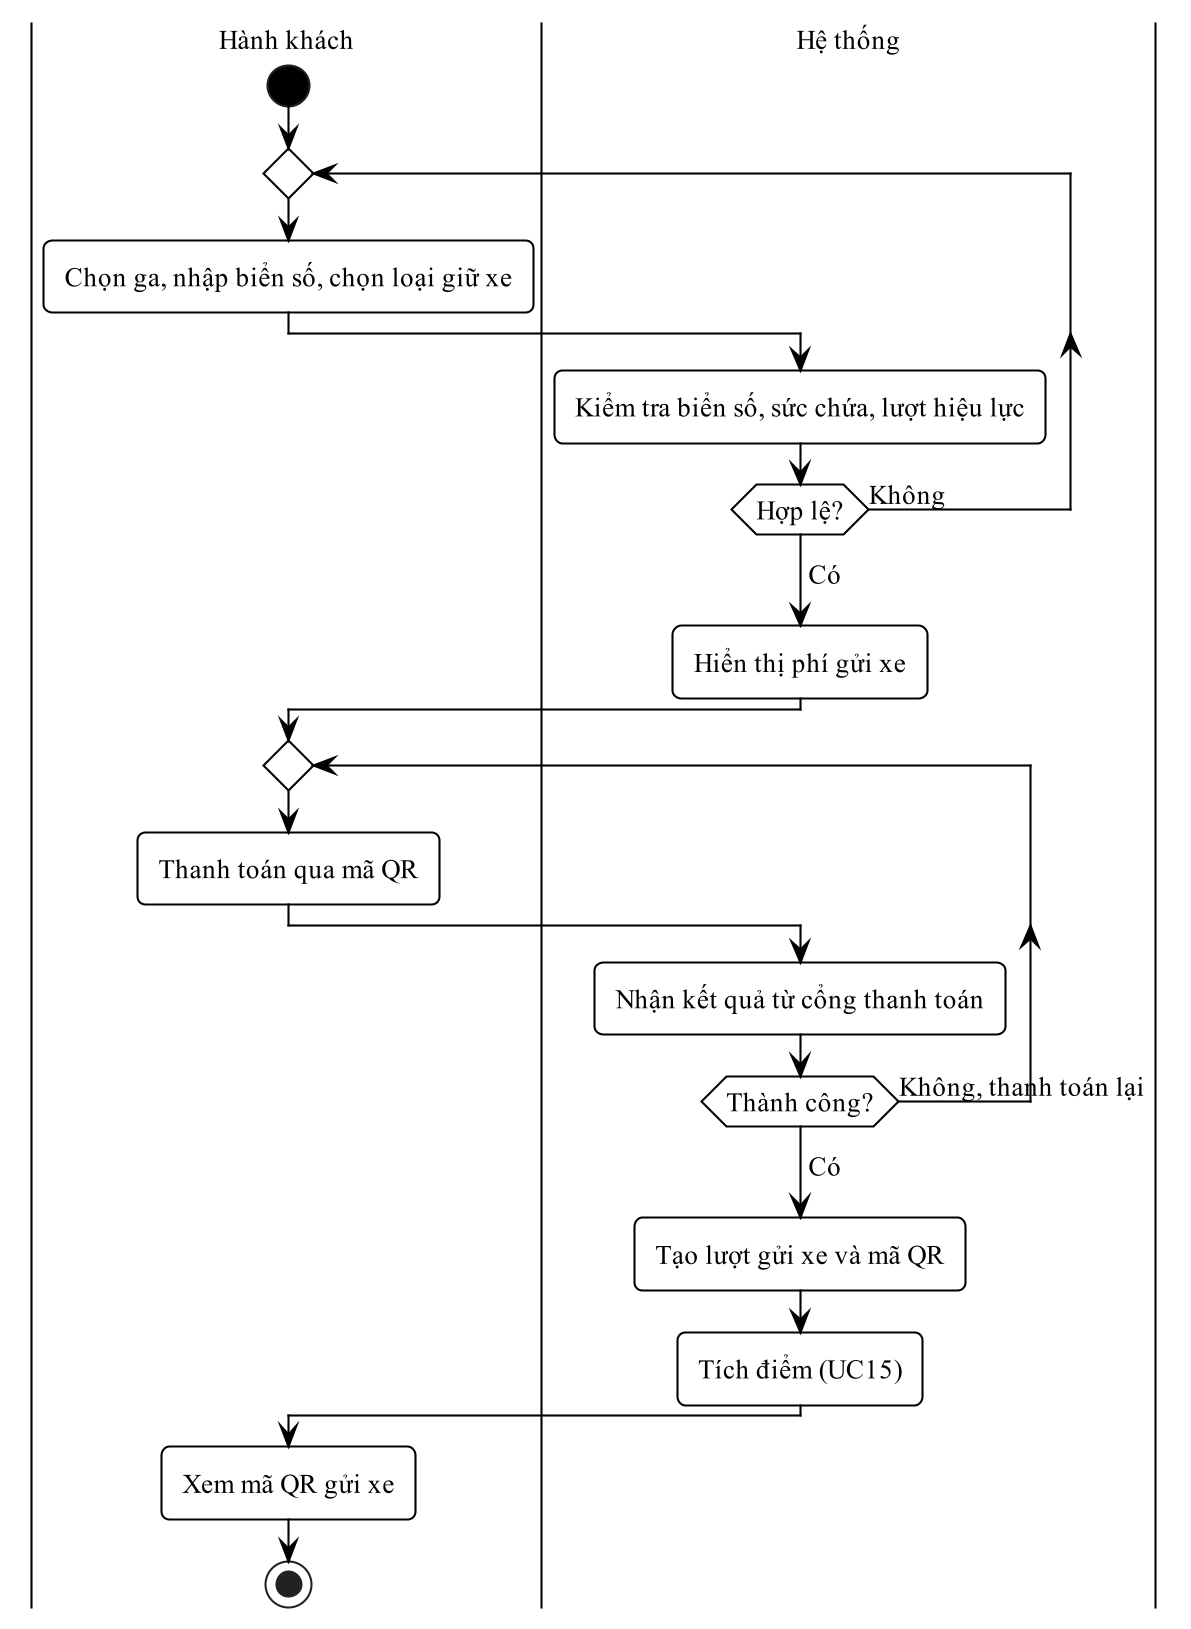

The diagram above was rendered by PlantUML. Its source (embedded in the PNG):
@startuml
!pragma layout smetana
skinparam dpi 200
skinparam defaultFontName "Times New Roman"
skinparam defaultFontSize 13
skinparam shadowing false
skinparam monochrome true
skinparam backgroundColor white
skinparam RoundCorner 8
skinparam ArrowColor black
skinparam ArrowThickness 1
skinparam state {
  BackgroundColor white
  BorderColor black
  BorderThickness 1
  StartColor black
  EndColor black
}
skinparam activity {
  BackgroundColor white
  BorderColor black
  BorderThickness 1
  DiamondBackgroundColor white
  DiamondBorderColor black
  StartColor black
  EndColor black
}
skinparam swimlane {
  BorderColor black
  BorderThickness 1
  TitleFontSize 13
}
skinparam usecase {
  BackgroundColor white
  BorderColor black
  BorderThickness 1
}
skinparam actor {
  BackgroundColor white
  BorderColor black
}
skinparam rectangle {
  BackgroundColor white
  BorderColor black
  BorderThickness 1
  RoundCorner 0
}
skinparam class {
  BackgroundColor white
  HeaderBackgroundColor white
  BorderColor black
  BorderThickness 1
}
skinparam classAttributeIconSize 0
|Hành khách|
start
repeat
  :Chọn ga, nhập biển số, chọn loại giữ xe;
  |Hệ thống|
  :Kiểm tra biển số, sức chứa, lượt hiệu lực;
repeat while (Hợp lệ?) is (Không)
->Có;
:Hiển thị phí gửi xe;
repeat
  |Hành khách|
  :Thanh toán qua mã QR;
  |Hệ thống|
  :Nhận kết quả từ cổng thanh toán;
repeat while (Thành công?) is (Không, thanh toán lại)
->Có;
:Tạo lượt gửi xe và mã QR;
:Tích điểm (UC15);
|Hành khách|
:Xem mã QR gửi xe;
stop
@enduml